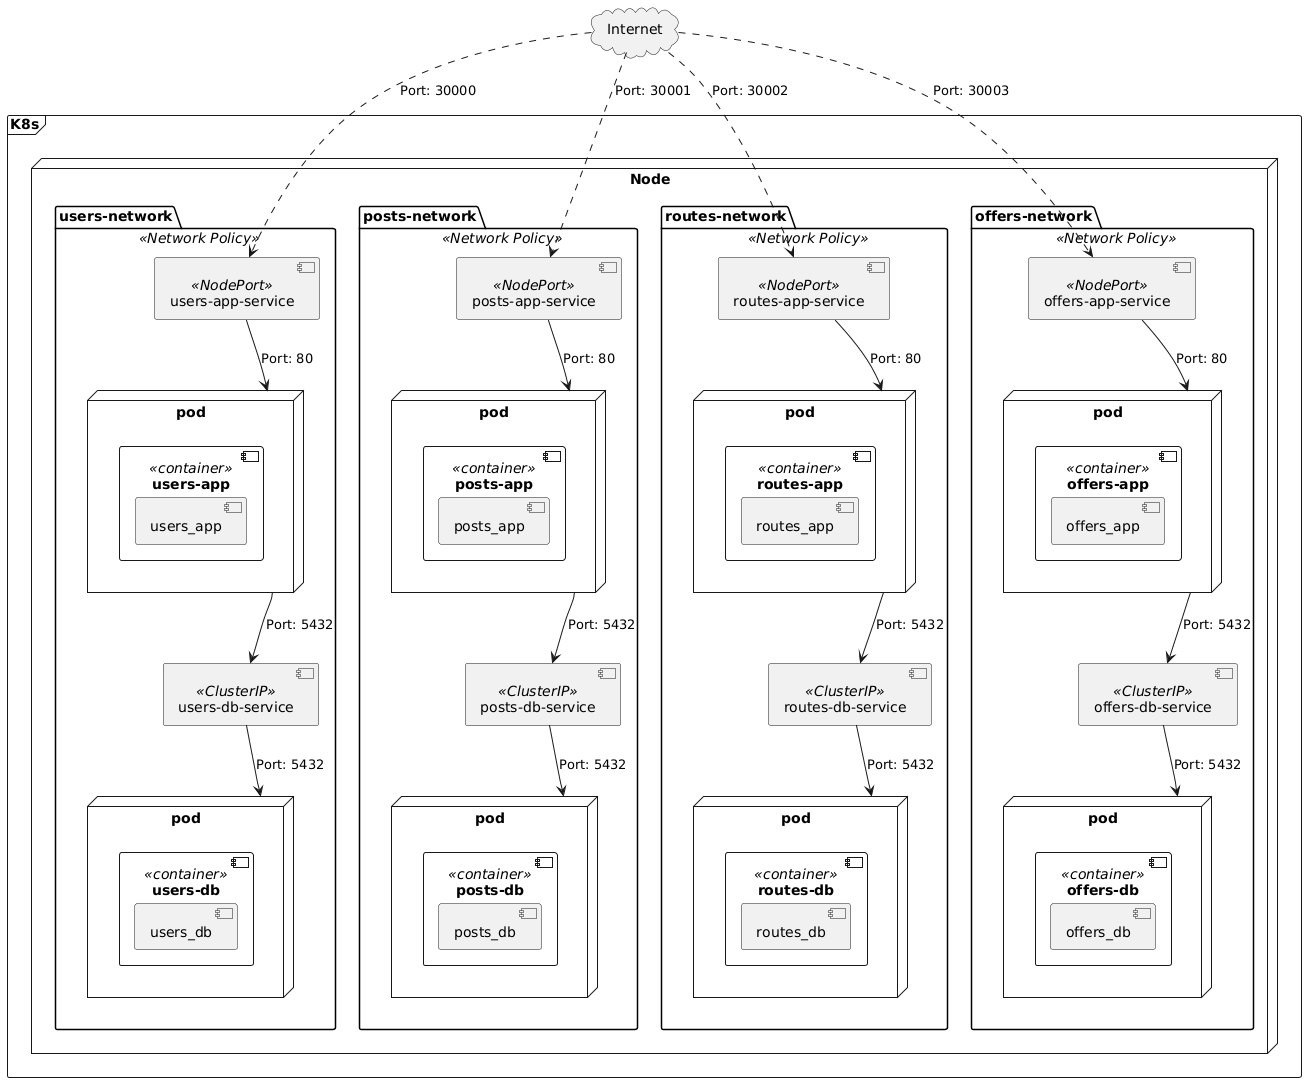

The diagram above was rendered by PlantUML. Its source (embedded in the PNG):
@startuml networks

cloud "Internet" as Internet

frame "K8s" {
  node "Node" {

    package "users-network" <<Network Policy>> {
      component "users-app-service" as UsersAppService <<NodePort>>
      node "pod" as UsersAppPod {
        component "users-app" as UsersAppContainer <<container>> {
          component "users_app" as UsersApp
        }
      }
      component "users-db-service" as UsersDbService <<ClusterIP>>
      node "pod" as UsersDbPod {
        component "users-db" as UsersDbContainer <<container>> {
          component "users_db" as UsersDb
        }
      }

      UsersAppService --> UsersAppPod : "Port: 80"
      UsersAppPod --> UsersDbService : "Port: 5432"
      UsersDbService --> UsersDbPod : "Port: 5432"
    }

    package "posts-network" <<Network Policy>> {
      component "posts-app-service" as PostsAppService <<NodePort>>
      node "pod" as PostsAppPod {
        component "posts-app" as PostsAppContainer <<container>> {
          component "posts_app" as PostsApp
        }
      }
      component "posts-db-service" as PostsDbService <<ClusterIP>>
      node "pod" as PostsDbPod {
        component "posts-db" as PostsDbContainer <<container>> {
          component "posts_db" as PostsDb
        }
      }

      PostsAppService --> PostsAppPod : "Port: 80"
      PostsAppPod --> PostsDbService : "Port: 5432"
      PostsDbService --> PostsDbPod : "Port: 5432"
    }

    package "routes-network" <<Network Policy>> {
      component "routes-app-service" as RoutesAppService <<NodePort>>
      node "pod" as RoutesAppPod {
        component "routes-app" as RoutesAppContainer <<container>> {
          component "routes_app" as RoutesApp
        }
      }
      component "routes-db-service" as RoutesDbService <<ClusterIP>>
      node "pod" as RoutesDbPod {
        component "routes-db" as RoutesDbContainer <<container>> {
          component "routes_db" as RoutesDb
        }
      }

      RoutesAppService --> RoutesAppPod : "Port: 80"
      RoutesAppPod --> RoutesDbService : "Port: 5432"
      RoutesDbService --> RoutesDbPod : "Port: 5432"
    }

    package "offers-network" <<Network Policy>> {
      component "offers-app-service" as OffersAppService <<NodePort>>
      node "pod" as OffersAppPod {
        component "offers-app" as OffersAppContainer <<container>> {
          component "offers_app" as OffersApp
        }
      }
      component "offers-db-service" as OffersDbService <<ClusterIP>>
      node "pod" as OffersDbPod {
        component "offers-db" as OffersDbContainer <<container>> {
          component "offers_db" as OffersDb
        }
      }

      OffersAppService --> OffersAppPod : "Port: 80"
      OffersAppPod --> OffersDbService : "Port: 5432"
      OffersDbService --> OffersDbPod : "Port: 5432"
    }
  }
}

Internet ..> UsersAppService : "Port: 30000"
Internet ..> PostsAppService : "Port: 30001"
Internet ..> RoutesAppService : "Port: 30002"
Internet ..> OffersAppService : "Port: 30003"

@enduml